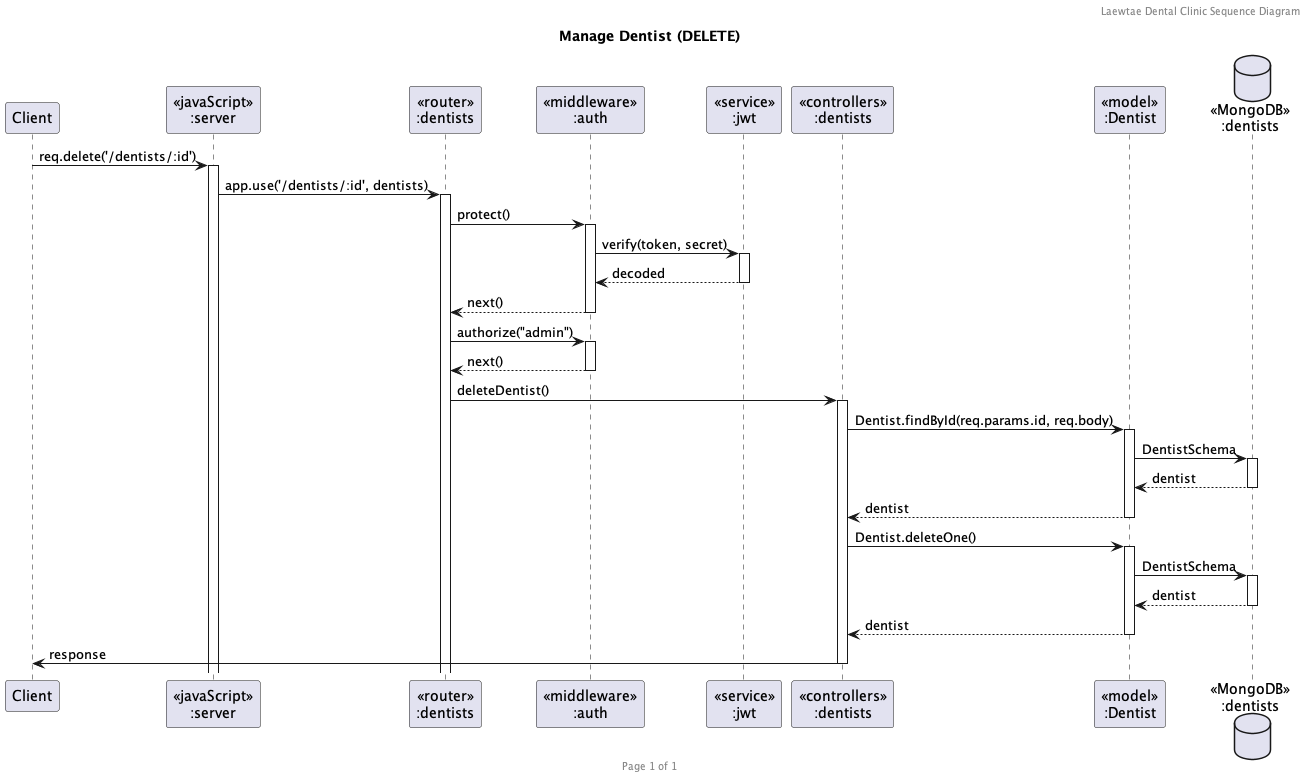

The diagram above was rendered by PlantUML. Its source (embedded in the PNG):
@startuml Manage Dentist (DELETE)

header Laewtae Dental Clinic Sequence Diagram
footer Page %page% of %lastpage%
title "Manage Dentist (DELETE)"

participant "Client" as client
participant "<<javaScript>>\n:server" as server
participant "<<router>>\n:dentists" as routerDentists
participant "<<middleware>>\n:auth" as auth
participant "<<service>>\n:jwt" as jwt
participant "<<controllers>>\n:dentists" as controllersDentists
participant "<<model>>\n:Dentist" as modelDentist
database "<<MongoDB>>\n:dentists" as DentistsDatabase

client->server ++:req.delete('/dentists/:id')
server->routerDentists ++:app.use('/dentists/:id', dentists)
routerDentists -> auth ++:protect()
auth -> jwt ++:verify(token, secret)
auth <-- jwt --:decoded
routerDentists <-- auth --:next()

routerDentists -> auth ++:authorize("admin")
routerDentists <-- auth --:next()

routerDentists -> controllersDentists ++:deleteDentist()

controllersDentists->modelDentist ++:Dentist.findById(req.params.id, req.body)
modelDentist ->DentistsDatabase ++: DentistSchema
modelDentist <-- DentistsDatabase --: dentist
controllersDentists <-- modelDentist --: dentist

controllersDentists->modelDentist ++:Dentist.deleteOne()
modelDentist ->DentistsDatabase ++: DentistSchema
modelDentist <-- DentistsDatabase --: dentist
controllersDentists <-- modelDentist --: dentist
client <- controllersDentists --:response

@enduml